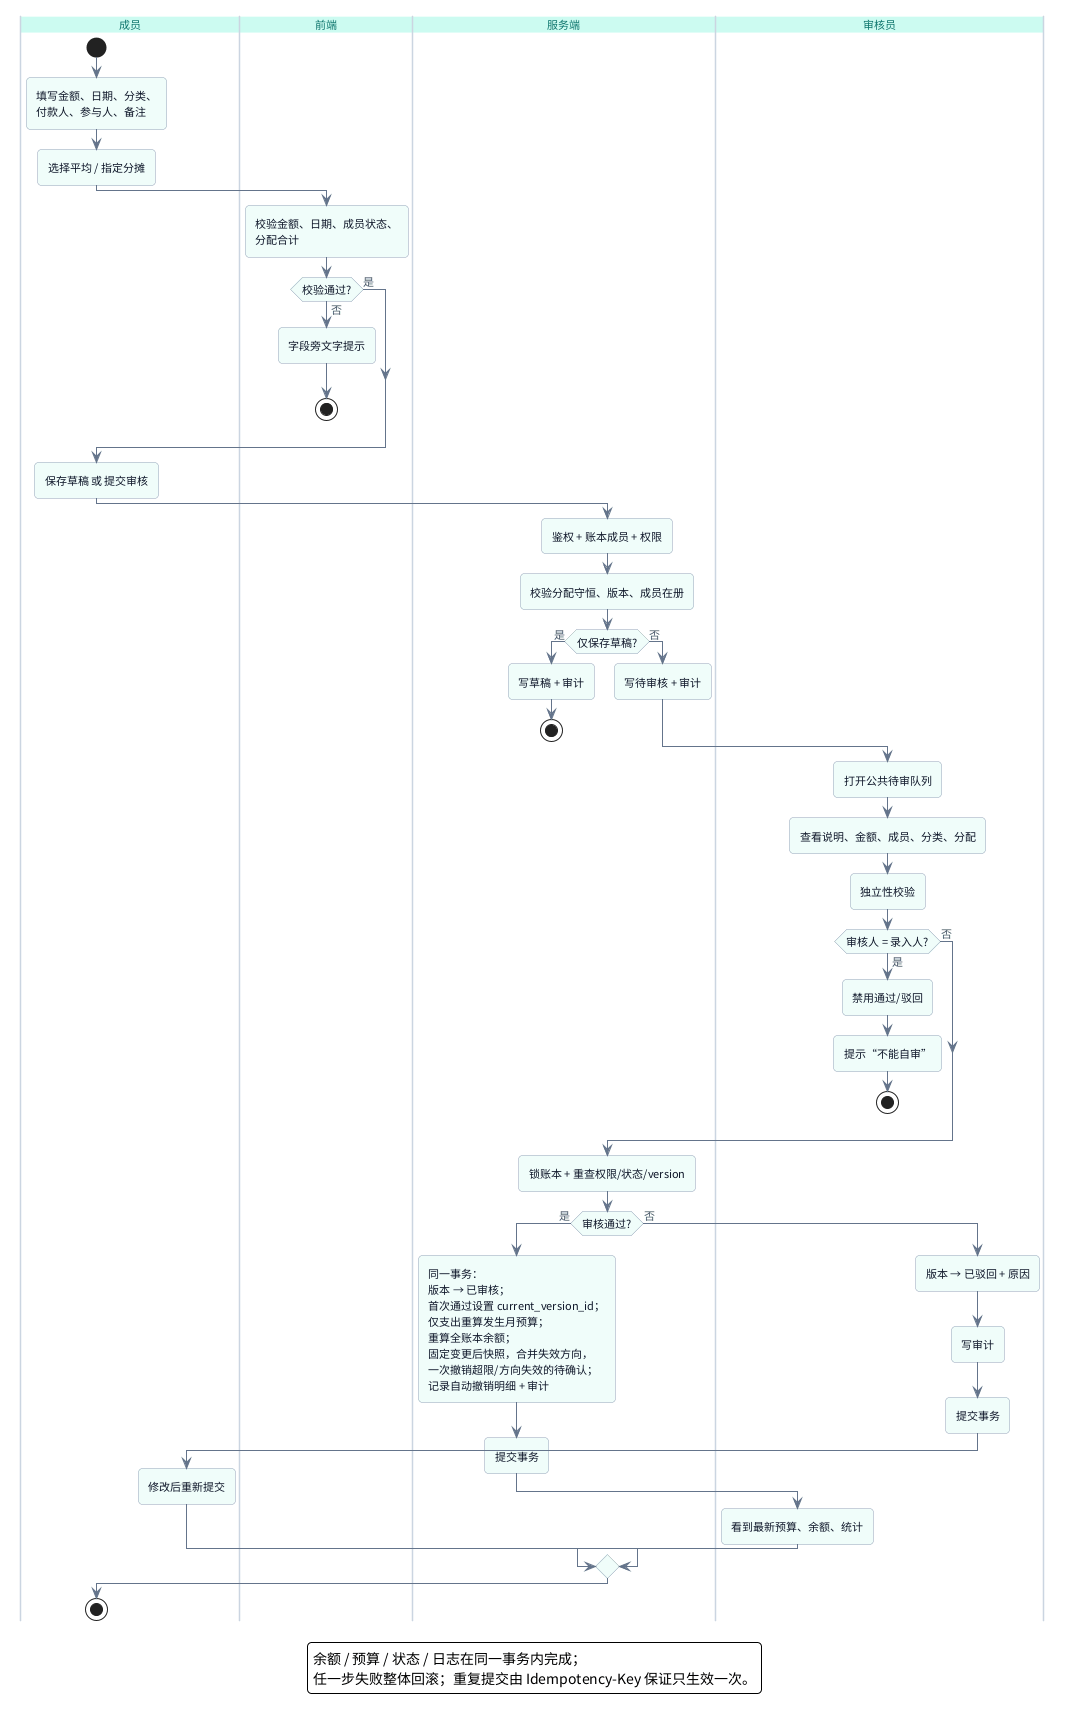

The diagram above was rendered by PlantUML. Its source (embedded in the PNG):
@startuml UML活动图_审核流程
' 审核通过/驳回活动图（初稿，带泳道）
skinparam backgroundColor #FFFFFF
skinparam defaultFontName "Noto Sans CJK SC"
skinparam defaultFontSize 11
skinparam shadowing false
skinparam roundcorner 8
skinparam ArrowColor #64748B
skinparam ArrowFontColor #475569
skinparam activityBorderColor #94A3B8
skinparam activityBackgroundColor #F0FDFA
skinparam activityFontColor #0F172A
skinparam swimlaneBorderColor #CBD5E1
skinparam swimlaneTitleBackgroundColor #CCFBF1
skinparam swimlaneTitleFontColor #0F766E

|成员|
start
:填写金额、日期、分类、
付款人、参与人、备注;
:选择平均 / 指定分摊;
|前端|
:校验金额、日期、成员状态、
分配合计;
if (校验通过?) then (否)
  :字段旁文字提示;
  stop
else (是)
endif
|成员|
:保存草稿 或 提交审核;
|服务端|
:鉴权 + 账本成员 + 权限;
:校验分配守恒、版本、成员在册;
if (仅保存草稿?) then (是)
  :写草稿 + 审计;
  stop
else (否)
  :写待审核 + 审计;
endif
|审核员|
:打开公共待审队列;
:查看说明、金额、成员、分类、分配;
:独立性校验;
if (审核人 = 录入人?) then (是)
  :禁用通过/驳回;
  :提示“不能自审”;
  stop
else (否)
endif
|服务端|
:锁账本 + 重查权限/状态/version;
if (审核通过?) then (是)
  :同一事务：
  版本 → 已审核；
  首次通过设置 current_version_id；
  仅支出重算发生月预算；
  重算全账本余额；
  固定变更后快照，合并失效方向，
  一次撤销超限/方向失效的待确认；
  记录自动撤销明细 + 审计;
  :提交事务;
  |审核员|
  :看到最新预算、余额、统计;
else (否)
  :版本 → 已驳回 + 原因;
  :写审计;
  :提交事务;
  |成员|
  :修改后重新提交;
endif
stop

legend bottom
  余额 / 预算 / 状态 / 日志在同一事务内完成；
  任一步失败整体回滚；重复提交由 Idempotency-Key 保证只生效一次。
endlegend
@enduml